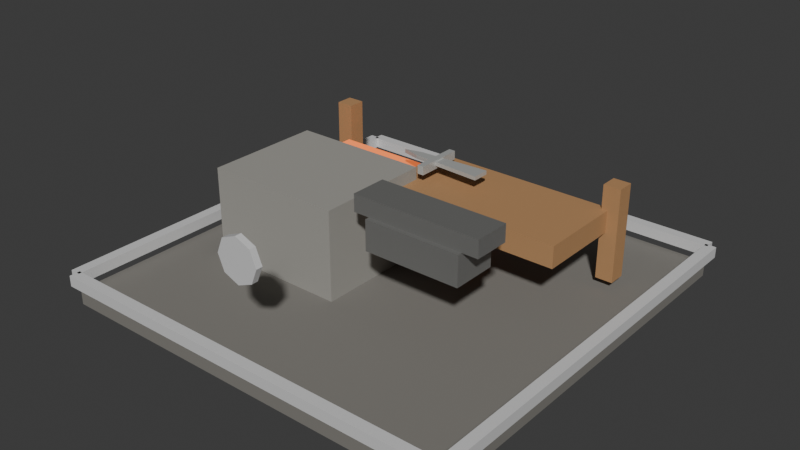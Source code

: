 # Source: t1_weapon_smith.blend  (saved by Blender 5.1.30; exported with 4.5.12 LTS)
import bpy
from mathutils import Matrix  # noqa: F401  (used for matrix-valued properties, if any)

bpy.ops.wm.read_factory_settings(use_empty=True)
scene = bpy.context.scene
scene.name = 'Scene'

# ---- materials (node trees are filled in below, after node groups)
mat_darkstone = bpy.data.materials.new('DarkStone')
mat_darkstone.diffuse_color = (0.21, 0.2, 0.18, 1.0)
mat_stone = bpy.data.materials.new('Stone')
mat_stone.diffuse_color = (0.34, 0.33, 0.3, 1.0)
mat_hotforgeglow = bpy.data.materials.new('HotForgeGlow')
mat_hotforgeglow.diffuse_color = (0.95, 0.28, 0.08, 1.0)
mat_darkmetal = bpy.data.materials.new('DarkMetal')
mat_darkmetal.diffuse_color = (0.24, 0.24, 0.23, 1.0)
mat_wood = bpy.data.materials.new('Wood')
mat_wood.diffuse_color = (0.46, 0.25, 0.11, 1.0)
mat_metal = bpy.data.materials.new('Metal')
mat_metal.diffuse_color = (0.6, 0.61, 0.59, 1.0)
mat_t1tieraccent = bpy.data.materials.new('T1TierAccent')
mat_t1tieraccent.diffuse_color = (0.72, 0.72, 0.72, 1.0)

# ---- material node trees
mat_darkstone.use_nodes = True; mat_darkstone.node_tree.nodes.clear()
_N = mat_darkstone.node_tree.nodes; _L = mat_darkstone.node_tree.links
n0 = _N.new('ShaderNodeBsdfPrincipled'); n0.name = 'Principled BSDF'; n0.location = (-200, 100)
n0.inputs[0].default_value = (0.21, 0.2, 0.18, 1.0)
n0.inputs[2].default_value = 0.9
n1 = _N.new('ShaderNodeOutputMaterial'); n1.name = 'Material Output'; n1.location = (200, 100)
_L.new(n0.outputs[0], n1.inputs[0])
n1.is_active_output = True
mat_stone.use_nodes = True; mat_stone.node_tree.nodes.clear()
_N = mat_stone.node_tree.nodes; _L = mat_stone.node_tree.links
n0 = _N.new('ShaderNodeBsdfPrincipled'); n0.name = 'Principled BSDF'; n0.location = (-200, 100)
n0.inputs[0].default_value = (0.34, 0.33, 0.3, 1.0)
n0.inputs[2].default_value = 0.82
n1 = _N.new('ShaderNodeOutputMaterial'); n1.name = 'Material Output'; n1.location = (200, 100)
_L.new(n0.outputs[0], n1.inputs[0])
n1.is_active_output = True
mat_hotforgeglow.use_nodes = True; mat_hotforgeglow.node_tree.nodes.clear()
_N = mat_hotforgeglow.node_tree.nodes; _L = mat_hotforgeglow.node_tree.links
n0 = _N.new('ShaderNodeBsdfPrincipled'); n0.name = 'Principled BSDF'; n0.location = (-200, 100)
n0.inputs[0].default_value = (0.95, 0.28, 0.08, 1.0)
n0.inputs[2].default_value = 0.35
n0.inputs[27].default_value = (0.95, 0.18, 0.04, 1.0)
n0.inputs[28].default_value = 0.75
n1 = _N.new('ShaderNodeOutputMaterial'); n1.name = 'Material Output'; n1.location = (200, 100)
_L.new(n0.outputs[0], n1.inputs[0])
n1.is_active_output = True
mat_darkmetal.use_nodes = True; mat_darkmetal.node_tree.nodes.clear()
_N = mat_darkmetal.node_tree.nodes; _L = mat_darkmetal.node_tree.links
n0 = _N.new('ShaderNodeBsdfPrincipled'); n0.name = 'Principled BSDF'; n0.location = (-200, 100)
n0.inputs[0].default_value = (0.24, 0.24, 0.23, 1.0)
n0.inputs[1].default_value = 0.4
n0.inputs[2].default_value = 0.34
n1 = _N.new('ShaderNodeOutputMaterial'); n1.name = 'Material Output'; n1.location = (200, 100)
_L.new(n0.outputs[0], n1.inputs[0])
n1.is_active_output = True
mat_wood.use_nodes = True; mat_wood.node_tree.nodes.clear()
_N = mat_wood.node_tree.nodes; _L = mat_wood.node_tree.links
n0 = _N.new('ShaderNodeBsdfPrincipled'); n0.name = 'Principled BSDF'; n0.location = (-200, 100)
n0.inputs[0].default_value = (0.46, 0.25, 0.11, 1.0)
n0.inputs[2].default_value = 0.75
n1 = _N.new('ShaderNodeOutputMaterial'); n1.name = 'Material Output'; n1.location = (200, 100)
_L.new(n0.outputs[0], n1.inputs[0])
n1.is_active_output = True
mat_metal.use_nodes = True; mat_metal.node_tree.nodes.clear()
_N = mat_metal.node_tree.nodes; _L = mat_metal.node_tree.links
n0 = _N.new('ShaderNodeBsdfPrincipled'); n0.name = 'Principled BSDF'; n0.location = (-200, 100)
n0.inputs[0].default_value = (0.6, 0.61, 0.59, 1.0)
n0.inputs[1].default_value = 0.35
n0.inputs[2].default_value = 0.32
n1 = _N.new('ShaderNodeOutputMaterial'); n1.name = 'Material Output'; n1.location = (200, 100)
_L.new(n0.outputs[0], n1.inputs[0])
n1.is_active_output = True
mat_t1tieraccent.use_nodes = True; mat_t1tieraccent.node_tree.nodes.clear()
_N = mat_t1tieraccent.node_tree.nodes; _L = mat_t1tieraccent.node_tree.links
n0 = _N.new('ShaderNodeBsdfPrincipled'); n0.name = 'Principled BSDF'; n0.location = (-200, 100)
n0.inputs[0].default_value = (0.72, 0.72, 0.72, 1.0)
n0.inputs[1].default_value = 0.1
n0.inputs[2].default_value = 0.52
n1 = _N.new('ShaderNodeOutputMaterial'); n1.name = 'Material Output'; n1.location = (200, 100)
_L.new(n0.outputs[0], n1.inputs[0])
n1.is_active_output = True

# ---- world
world_world = bpy.data.worlds.new('World'); scene.world = world_world
world_world.use_nodes = True; world_world.node_tree.nodes.clear()
_N = world_world.node_tree.nodes; _L = world_world.node_tree.links
n0 = _N.new('ShaderNodeOutputWorld'); n0.name = 'World Output'; n0.location = (200, 100)
n1 = _N.new('ShaderNodeBackground'); n1.name = 'Background'; n1.location = (-200, 100)
n1.inputs[0].default_value = (0.05088, 0.05088, 0.05088, 1.0)
_L.new(n1.outputs[0], n0.inputs[0])
n0.is_active_output = True
world_world.color = (0.05088, 0.05088, 0.05088)
world_world.sun_shadow_jitter_overblur = 0.0

# ---- meshes
me_footprintbase_mesh = bpy.data.meshes.new('FootprintBase_Mesh')
me_footprintbase_mesh.from_pydata([(-1.9, -1.9, -0.07), (-1.9, -1.9, 0.07), (-1.9, 1.9, -0.07), (-1.9, 1.9, 0.07), (1.9, -1.9, -0.07), (1.9, -1.9, 0.07), (1.9, 1.9, -0.07), (1.9, 1.9, 0.07)], [], [(0, 1, 3, 2), (2, 3, 7, 6), (6, 7, 5, 4), (4, 5, 1, 0), (2, 6, 4, 0), (7, 3, 1, 5)])
_uv = me_footprintbase_mesh.uv_layers.new(name='UVMap')
_uv.uv.foreach_set('vector', [0.375, 0.0, 0.625, 0.0, 0.625, 0.25, 0.375, 0.25, 0.375, 0.25, 0.625, 0.25, 0.625, 0.5, 0.375, 0.5, 0.375, 0.5, 0.625, 0.5, 0.625, 0.75, 0.375, 0.75, 0.375, 0.75, 0.625, 0.75, 0.625, 1.0, 0.375, 1.0, 0.125, 0.5, 0.375, 0.5, 0.375, 0.75, 0.125, 0.75, 0.625, 0.5, 0.875, 0.5, 0.875, 0.75, 0.625, 0.75])
me_footprintbase_mesh.materials.append(mat_darkstone)
me_footprintbase_mesh.update()
me_forgebody_mesh = bpy.data.meshes.new('ForgeBody_Mesh')
me_forgebody_mesh.from_pydata([(-0.65, -0.55, -0.425), (-0.65, -0.55, 0.425), (-0.65, 0.55, -0.425), (-0.65, 0.55, 0.425), (0.65, -0.55, -0.425), (0.65, -0.55, 0.425), (0.65, 0.55, -0.425), (0.65, 0.55, 0.425)], [], [(0, 1, 3, 2), (2, 3, 7, 6), (6, 7, 5, 4), (4, 5, 1, 0), (2, 6, 4, 0), (7, 3, 1, 5)])
_uv = me_forgebody_mesh.uv_layers.new(name='UVMap')
_uv.uv.foreach_set('vector', [0.375, 0.0, 0.625, 0.0, 0.625, 0.25, 0.375, 0.25, 0.375, 0.25, 0.625, 0.25, 0.625, 0.5, 0.375, 0.5, 0.375, 0.5, 0.625, 0.5, 0.625, 0.75, 0.375, 0.75, 0.375, 0.75, 0.625, 0.75, 0.625, 1.0, 0.375, 1.0, 0.125, 0.5, 0.375, 0.5, 0.375, 0.75, 0.125, 0.75, 0.625, 0.5, 0.875, 0.5, 0.875, 0.75, 0.625, 0.75])
me_forgebody_mesh.materials.append(mat_stone)
me_forgebody_mesh.update()
me_forgeglow_mesh = bpy.data.meshes.new('ForgeGlow_Mesh')
me_forgeglow_mesh.from_pydata([(-0.475, -0.35, -0.09), (-0.475, -0.35, 0.09), (-0.475, 0.35, -0.09), (-0.475, 0.35, 0.09), (0.475, -0.35, -0.09), (0.475, -0.35, 0.09), (0.475, 0.35, -0.09), (0.475, 0.35, 0.09)], [], [(0, 1, 3, 2), (2, 3, 7, 6), (6, 7, 5, 4), (4, 5, 1, 0), (2, 6, 4, 0), (7, 3, 1, 5)])
_uv = me_forgeglow_mesh.uv_layers.new(name='UVMap')
_uv.uv.foreach_set('vector', [0.375, 0.0, 0.625, 0.0, 0.625, 0.25, 0.375, 0.25, 0.375, 0.25, 0.625, 0.25, 0.625, 0.5, 0.375, 0.5, 0.375, 0.5, 0.625, 0.5, 0.625, 0.75, 0.375, 0.75, 0.375, 0.75, 0.625, 0.75, 0.625, 1.0, 0.375, 1.0, 0.125, 0.5, 0.375, 0.5, 0.375, 0.75, 0.125, 0.75, 0.625, 0.5, 0.875, 0.5, 0.875, 0.75, 0.625, 0.75])
me_forgeglow_mesh.materials.append(mat_hotforgeglow)
me_forgeglow_mesh.update()
me_anvilbody_mesh = bpy.data.meshes.new('AnvilBody_Mesh')
me_anvilbody_mesh.from_pydata([(-0.45, -0.21, -0.14), (-0.45, -0.21, 0.14), (-0.45, 0.21, -0.14), (-0.45, 0.21, 0.14), (0.45, -0.21, -0.14), (0.45, -0.21, 0.14), (0.45, 0.21, -0.14), (0.45, 0.21, 0.14)], [], [(0, 1, 3, 2), (2, 3, 7, 6), (6, 7, 5, 4), (4, 5, 1, 0), (2, 6, 4, 0), (7, 3, 1, 5)])
_uv = me_anvilbody_mesh.uv_layers.new(name='UVMap')
_uv.uv.foreach_set('vector', [0.375, 0.0, 0.625, 0.0, 0.625, 0.25, 0.375, 0.25, 0.375, 0.25, 0.625, 0.25, 0.625, 0.5, 0.375, 0.5, 0.375, 0.5, 0.625, 0.5, 0.625, 0.75, 0.375, 0.75, 0.375, 0.75, 0.625, 0.75, 0.625, 1.0, 0.375, 1.0, 0.125, 0.5, 0.375, 0.5, 0.375, 0.75, 0.125, 0.75, 0.625, 0.5, 0.875, 0.5, 0.875, 0.75, 0.625, 0.75])
me_anvilbody_mesh.materials.append(mat_darkmetal)
me_anvilbody_mesh.update()
me_anviltop_mesh = bpy.data.meshes.new('AnvilTop_Mesh')
me_anviltop_mesh.from_pydata([(-0.6, -0.17, -0.08), (-0.6, -0.17, 0.08), (-0.6, 0.17, -0.08), (-0.6, 0.17, 0.08), (0.6, -0.17, -0.08), (0.6, -0.17, 0.08), (0.6, 0.17, -0.08), (0.6, 0.17, 0.08)], [], [(0, 1, 3, 2), (2, 3, 7, 6), (6, 7, 5, 4), (4, 5, 1, 0), (2, 6, 4, 0), (7, 3, 1, 5)])
_uv = me_anviltop_mesh.uv_layers.new(name='UVMap')
_uv.uv.foreach_set('vector', [0.375, 0.0, 0.625, 0.0, 0.625, 0.25, 0.375, 0.25, 0.375, 0.25, 0.625, 0.25, 0.625, 0.5, 0.375, 0.5, 0.375, 0.5, 0.625, 0.5, 0.625, 0.75, 0.375, 0.75, 0.375, 0.75, 0.625, 0.75, 0.625, 1.0, 0.375, 1.0, 0.125, 0.5, 0.375, 0.5, 0.375, 0.75, 0.125, 0.75, 0.625, 0.5, 0.875, 0.5, 0.875, 0.75, 0.625, 0.75])
me_anviltop_mesh.materials.append(mat_darkmetal)
me_anviltop_mesh.update()
me_worktable_mesh = bpy.data.meshes.new('WorkTable_Mesh')
me_worktable_mesh.from_pydata([(-0.875, -0.425, -0.1), (-0.875, -0.425, 0.1), (-0.875, 0.425, -0.1), (-0.875, 0.425, 0.1), (0.875, -0.425, -0.1), (0.875, -0.425, 0.1), (0.875, 0.425, -0.1), (0.875, 0.425, 0.1)], [], [(0, 1, 3, 2), (2, 3, 7, 6), (6, 7, 5, 4), (4, 5, 1, 0), (2, 6, 4, 0), (7, 3, 1, 5)])
_uv = me_worktable_mesh.uv_layers.new(name='UVMap')
_uv.uv.foreach_set('vector', [0.375, 0.0, 0.625, 0.0, 0.625, 0.25, 0.375, 0.25, 0.375, 0.25, 0.625, 0.25, 0.625, 0.5, 0.375, 0.5, 0.375, 0.5, 0.625, 0.5, 0.625, 0.75, 0.375, 0.75, 0.375, 0.75, 0.625, 0.75, 0.625, 1.0, 0.375, 1.0, 0.125, 0.5, 0.375, 0.5, 0.375, 0.75, 0.125, 0.75, 0.625, 0.5, 0.875, 0.5, 0.875, 0.75, 0.625, 0.75])
me_worktable_mesh.materials.append(mat_wood)
me_worktable_mesh.update()
me_rackpostl_mesh = bpy.data.meshes.new('RackPostL_Mesh')
me_rackpostl_mesh.from_pydata([(-0.08, -0.08, -0.43), (-0.08, -0.08, 0.43), (-0.08, 0.08, -0.43), (-0.08, 0.08, 0.43), (0.08, -0.08, -0.43), (0.08, -0.08, 0.43), (0.08, 0.08, -0.43), (0.08, 0.08, 0.43)], [], [(0, 1, 3, 2), (2, 3, 7, 6), (6, 7, 5, 4), (4, 5, 1, 0), (2, 6, 4, 0), (7, 3, 1, 5)])
_uv = me_rackpostl_mesh.uv_layers.new(name='UVMap')
_uv.uv.foreach_set('vector', [0.375, 0.0, 0.625, 0.0, 0.625, 0.25, 0.375, 0.25, 0.375, 0.25, 0.625, 0.25, 0.625, 0.5, 0.375, 0.5, 0.375, 0.5, 0.625, 0.5, 0.625, 0.75, 0.375, 0.75, 0.375, 0.75, 0.625, 0.75, 0.625, 1.0, 0.375, 1.0, 0.125, 0.5, 0.375, 0.5, 0.375, 0.75, 0.125, 0.75, 0.625, 0.5, 0.875, 0.5, 0.875, 0.75, 0.625, 0.75])
me_rackpostl_mesh.materials.append(mat_wood)
me_rackpostl_mesh.update()
me_rackpostr_mesh = bpy.data.meshes.new('RackPostR_Mesh')
me_rackpostr_mesh.from_pydata([(-0.08, -0.08, -0.43), (-0.08, -0.08, 0.43), (-0.08, 0.08, -0.43), (-0.08, 0.08, 0.43), (0.08, -0.08, -0.43), (0.08, -0.08, 0.43), (0.08, 0.08, -0.43), (0.08, 0.08, 0.43)], [], [(0, 1, 3, 2), (2, 3, 7, 6), (6, 7, 5, 4), (4, 5, 1, 0), (2, 6, 4, 0), (7, 3, 1, 5)])
_uv = me_rackpostr_mesh.uv_layers.new(name='UVMap')
_uv.uv.foreach_set('vector', [0.375, 0.0, 0.625, 0.0, 0.625, 0.25, 0.375, 0.25, 0.375, 0.25, 0.625, 0.25, 0.625, 0.5, 0.375, 0.5, 0.375, 0.5, 0.625, 0.5, 0.625, 0.75, 0.375, 0.75, 0.375, 0.75, 0.625, 0.75, 0.625, 1.0, 0.375, 1.0, 0.125, 0.5, 0.375, 0.5, 0.375, 0.75, 0.125, 0.75, 0.625, 0.5, 0.875, 0.5, 0.875, 0.75, 0.625, 0.75])
me_rackpostr_mesh.materials.append(mat_wood)
me_rackpostr_mesh.update()
me_swordblankblade_mesh = bpy.data.meshes.new('SwordBlankBlade_Mesh')
me_swordblankblade_mesh.from_pydata([(-0.08, 0.0, 0.9925), (-0.04, 0.66, 0.9925), (0.0, 0.82, 0.9925), (0.04, 0.66, 0.9925), (0.08, 0.0, 0.9925), (-0.08, 0.0, 1.028), (-0.04, 0.66, 1.028), (0.0, 0.82, 1.028), (0.04, 0.66, 1.028), (0.08, 0.0, 1.028)], [], [(4, 3, 2, 1, 0), (5, 6, 7, 8, 9), (0, 1, 6, 5), (1, 2, 7, 6), (2, 3, 8, 7), (3, 4, 9, 8), (4, 0, 5, 9)])
me_swordblankblade_mesh.materials.append(mat_metal)
me_swordblankblade_mesh.update()
me_swordblankguard_mesh = bpy.data.meshes.new('SwordBlankGuard_Mesh')
me_swordblankguard_mesh.from_pydata([(-0.22, -0.03, -0.04), (-0.22, -0.03, 0.04), (-0.22, 0.03, -0.04), (-0.22, 0.03, 0.04), (0.22, -0.03, -0.04), (0.22, -0.03, 0.04), (0.22, 0.03, -0.04), (0.22, 0.03, 0.04)], [], [(0, 1, 3, 2), (2, 3, 7, 6), (6, 7, 5, 4), (4, 5, 1, 0), (2, 6, 4, 0), (7, 3, 1, 5)])
_uv = me_swordblankguard_mesh.uv_layers.new(name='UVMap')
_uv.uv.foreach_set('vector', [0.375, 0.0, 0.625, 0.0, 0.625, 0.25, 0.375, 0.25, 0.375, 0.25, 0.625, 0.25, 0.625, 0.5, 0.375, 0.5, 0.375, 0.5, 0.625, 0.5, 0.625, 0.75, 0.375, 0.75, 0.375, 0.75, 0.625, 0.75, 0.625, 1.0, 0.375, 1.0, 0.125, 0.5, 0.375, 0.5, 0.375, 0.75, 0.125, 0.75, 0.625, 0.5, 0.875, 0.5, 0.875, 0.75, 0.625, 0.75])
me_swordblankguard_mesh.materials.append(mat_metal)
me_swordblankguard_mesh.update()
me_tierfronttrim_mesh = bpy.data.meshes.new('TierFrontTrim_Mesh')
me_tierfronttrim_mesh.from_pydata([(-1.91, -0.05, -0.05), (-1.91, -0.05, 0.05), (-1.91, 0.05, -0.05), (-1.91, 0.05, 0.05), (1.91, -0.05, -0.05), (1.91, -0.05, 0.05), (1.91, 0.05, -0.05), (1.91, 0.05, 0.05)], [], [(0, 1, 3, 2), (2, 3, 7, 6), (6, 7, 5, 4), (4, 5, 1, 0), (2, 6, 4, 0), (7, 3, 1, 5)])
_uv = me_tierfronttrim_mesh.uv_layers.new(name='UVMap')
_uv.uv.foreach_set('vector', [0.375, 0.0, 0.625, 0.0, 0.625, 0.25, 0.375, 0.25, 0.375, 0.25, 0.625, 0.25, 0.625, 0.5, 0.375, 0.5, 0.375, 0.5, 0.625, 0.5, 0.625, 0.75, 0.375, 0.75, 0.375, 0.75, 0.625, 0.75, 0.625, 1.0, 0.375, 1.0, 0.125, 0.5, 0.375, 0.5, 0.375, 0.75, 0.125, 0.75, 0.625, 0.5, 0.875, 0.5, 0.875, 0.75, 0.625, 0.75])
me_tierfronttrim_mesh.materials.append(mat_t1tieraccent)
me_tierfronttrim_mesh.update()
me_tierbacktrim_mesh = bpy.data.meshes.new('TierBackTrim_Mesh')
me_tierbacktrim_mesh.from_pydata([(-1.91, -0.05, -0.05), (-1.91, -0.05, 0.05), (-1.91, 0.05, -0.05), (-1.91, 0.05, 0.05), (1.91, -0.05, -0.05), (1.91, -0.05, 0.05), (1.91, 0.05, -0.05), (1.91, 0.05, 0.05)], [], [(0, 1, 3, 2), (2, 3, 7, 6), (6, 7, 5, 4), (4, 5, 1, 0), (2, 6, 4, 0), (7, 3, 1, 5)])
_uv = me_tierbacktrim_mesh.uv_layers.new(name='UVMap')
_uv.uv.foreach_set('vector', [0.375, 0.0, 0.625, 0.0, 0.625, 0.25, 0.375, 0.25, 0.375, 0.25, 0.625, 0.25, 0.625, 0.5, 0.375, 0.5, 0.375, 0.5, 0.625, 0.5, 0.625, 0.75, 0.375, 0.75, 0.375, 0.75, 0.625, 0.75, 0.625, 1.0, 0.375, 1.0, 0.125, 0.5, 0.375, 0.5, 0.375, 0.75, 0.125, 0.75, 0.625, 0.5, 0.875, 0.5, 0.875, 0.75, 0.625, 0.75])
me_tierbacktrim_mesh.materials.append(mat_t1tieraccent)
me_tierbacktrim_mesh.update()
me_tierlefttrim_mesh = bpy.data.meshes.new('TierLeftTrim_Mesh')
me_tierlefttrim_mesh.from_pydata([(-0.05, -1.91, -0.05), (-0.05, -1.91, 0.05), (-0.05, 1.91, -0.05), (-0.05, 1.91, 0.05), (0.05, -1.91, -0.05), (0.05, -1.91, 0.05), (0.05, 1.91, -0.05), (0.05, 1.91, 0.05)], [], [(0, 1, 3, 2), (2, 3, 7, 6), (6, 7, 5, 4), (4, 5, 1, 0), (2, 6, 4, 0), (7, 3, 1, 5)])
_uv = me_tierlefttrim_mesh.uv_layers.new(name='UVMap')
_uv.uv.foreach_set('vector', [0.375, 0.0, 0.625, 0.0, 0.625, 0.25, 0.375, 0.25, 0.375, 0.25, 0.625, 0.25, 0.625, 0.5, 0.375, 0.5, 0.375, 0.5, 0.625, 0.5, 0.625, 0.75, 0.375, 0.75, 0.375, 0.75, 0.625, 0.75, 0.625, 1.0, 0.375, 1.0, 0.125, 0.5, 0.375, 0.5, 0.375, 0.75, 0.125, 0.75, 0.625, 0.5, 0.875, 0.5, 0.875, 0.75, 0.625, 0.75])
me_tierlefttrim_mesh.materials.append(mat_t1tieraccent)
me_tierlefttrim_mesh.update()
me_tierrighttrim_mesh = bpy.data.meshes.new('TierRightTrim_Mesh')
me_tierrighttrim_mesh.from_pydata([(-0.05, -1.91, -0.05), (-0.05, -1.91, 0.05), (-0.05, 1.91, -0.05), (-0.05, 1.91, 0.05), (0.05, -1.91, -0.05), (0.05, -1.91, 0.05), (0.05, 1.91, -0.05), (0.05, 1.91, 0.05)], [], [(0, 1, 3, 2), (2, 3, 7, 6), (6, 7, 5, 4), (4, 5, 1, 0), (2, 6, 4, 0), (7, 3, 1, 5)])
_uv = me_tierrighttrim_mesh.uv_layers.new(name='UVMap')
_uv.uv.foreach_set('vector', [0.375, 0.0, 0.625, 0.0, 0.625, 0.25, 0.375, 0.25, 0.375, 0.25, 0.625, 0.25, 0.625, 0.5, 0.375, 0.5, 0.375, 0.5, 0.625, 0.5, 0.625, 0.75, 0.375, 0.75, 0.375, 0.75, 0.625, 0.75, 0.625, 1.0, 0.375, 1.0, 0.125, 0.5, 0.375, 0.5, 0.375, 0.75, 0.125, 0.75, 0.625, 0.5, 0.875, 0.5, 0.875, 0.75, 0.625, 0.75])
me_tierrighttrim_mesh.materials.append(mat_t1tieraccent)
me_tierrighttrim_mesh.update()
me_tieremblem_mesh = bpy.data.meshes.new('TierEmblem_Mesh')
me_tieremblem_mesh.from_pydata([(0.0, 0.2, -0.03), (0.0, 0.2, 0.03), (0.1414, 0.1414, -0.03), (0.1414, 0.1414, 0.03), (0.2, 0.0, -0.03), (0.2, 0.0, 0.03), (0.1414, -0.1414, -0.03), (0.1414, -0.1414, 0.03), (0.0, -0.2, -0.03), (0.0, -0.2, 0.03), (-0.1414, -0.1414, -0.03), (-0.1414, -0.1414, 0.03), (-0.2, 0.0, -0.03), (-0.2, 0.0, 0.03), (-0.1414, 0.1414, -0.03), (-0.1414, 0.1414, 0.03)], [], [(0, 1, 3, 2), (2, 3, 5, 4), (4, 5, 7, 6), (6, 7, 9, 8), (8, 9, 11, 10), (10, 11, 13, 12), (3, 1, 15, 13, 11, 9, 7, 5), (12, 13, 15, 14), (14, 15, 1, 0), (0, 2, 4, 6, 8, 10, 12, 14)])
_uv = me_tieremblem_mesh.uv_layers.new(name='UVMap')
_uv.uv.foreach_set('vector', [1.0, 0.5, 1.0, 1.0, 0.875, 1.0, 0.875, 0.5, 0.875, 0.5, 0.875, 1.0, 0.75, 1.0, 0.75, 0.5, 0.75, 0.5, 0.75, 1.0, 0.625, 1.0, 0.625, 0.5, 0.625, 0.5, 0.625, 1.0, 0.5, 1.0, 0.5, 0.5, 0.5, 0.5, 0.5, 1.0, 0.375, 1.0, 0.375, 0.5, 0.375, 0.5, 0.375, 1.0, 0.25, 1.0, 0.25, 0.5, 0.4197, 0.4197, 0.25, 0.49, 0.08029, 0.4197, 0.01, 0.25, 0.08029, 0.08029, 0.25, 0.01, 0.4197, 0.08029, 0.49, 0.25, 0.25, 0.5, 0.25, 1.0, 0.125, 1.0, 0.125, 0.5, 0.125, 0.5, 0.125, 1.0, 0.0, 1.0, 0.0, 0.5, 0.75, 0.49, 0.9197, 0.4197, 0.99, 0.25, 0.9197, 0.08029, 0.75, 0.01, 0.5803, 0.08029, 0.51, 0.25, 0.5803, 0.4197])
me_tieremblem_mesh.materials.append(mat_t1tieraccent)
me_tieremblem_mesh.update()

# ---- objects
ob_t1weaponsmith = bpy.data.objects.new('T1WeaponSmith', None)
ob_footprintbase = bpy.data.objects.new('FootprintBase', me_footprintbase_mesh)
ob_forgebody = bpy.data.objects.new('ForgeBody', me_forgebody_mesh)
ob_forgeglow = bpy.data.objects.new('ForgeGlow', me_forgeglow_mesh)
ob_anvilbody = bpy.data.objects.new('AnvilBody', me_anvilbody_mesh)
ob_anviltop = bpy.data.objects.new('AnvilTop', me_anviltop_mesh)
ob_worktable = bpy.data.objects.new('WorkTable', me_worktable_mesh)
ob_rackpostl = bpy.data.objects.new('RackPostL', me_rackpostl_mesh)
ob_rackpostr = bpy.data.objects.new('RackPostR', me_rackpostr_mesh)
ob_swordblankblade = bpy.data.objects.new('SwordBlankBlade', me_swordblankblade_mesh)
ob_swordblankguard = bpy.data.objects.new('SwordBlankGuard', me_swordblankguard_mesh)
ob_tierfronttrim = bpy.data.objects.new('TierFrontTrim', me_tierfronttrim_mesh)
ob_tierbacktrim = bpy.data.objects.new('TierBackTrim', me_tierbacktrim_mesh)
ob_tierlefttrim = bpy.data.objects.new('TierLeftTrim', me_tierlefttrim_mesh)
ob_tierrighttrim = bpy.data.objects.new('TierRightTrim', me_tierrighttrim_mesh)
ob_tieremblem = bpy.data.objects.new('TierEmblem', me_tieremblem_mesh)

# ---- transforms, parenting, visibility, modifiers, constraints
ob_t1weaponsmith.location = (0.0, 0.0, 0.0)
ob_footprintbase.parent = ob_t1weaponsmith
ob_footprintbase.location = (0.0, 0.0, 0.07)
ob_forgebody.parent = ob_t1weaponsmith
ob_forgebody.location = (-0.8, -0.15, 0.55)
ob_forgeglow.parent = ob_t1weaponsmith
ob_forgeglow.location = (-0.8, 0.43, 0.72)
ob_anvilbody.parent = ob_t1weaponsmith
ob_anvilbody.location = (0.65, -0.45, 0.86)
ob_anviltop.parent = ob_t1weaponsmith
ob_anviltop.location = (0.65, -0.45, 1.08)
ob_worktable.parent = ob_t1weaponsmith
ob_worktable.location = (0.55, 0.55, 0.76)
ob_rackpostl.parent = ob_t1weaponsmith
ob_rackpostl.location = (-1.45, 1.0, 0.65)
ob_rackpostr.parent = ob_t1weaponsmith
ob_rackpostr.location = (1.45, 1.0, 0.65)
ob_swordblankblade.parent = ob_t1weaponsmith
ob_swordblankblade.location = (0.42, 0.55, 0.0)
ob_swordblankblade.rotation_euler = (0.0, 0.0, 1.571)
ob_swordblankguard.parent = ob_t1weaponsmith
ob_swordblankguard.location = (-0.05, 0.55, 1.0)
ob_swordblankguard.rotation_euler = (0.0, 0.0, 1.571)
ob_tierfronttrim.parent = ob_t1weaponsmith
ob_tierfronttrim.location = (0.0, -1.93, 0.255)
ob_tierbacktrim.parent = ob_t1weaponsmith
ob_tierbacktrim.location = (0.0, 1.93, 0.255)
ob_tierlefttrim.parent = ob_t1weaponsmith
ob_tierlefttrim.location = (-1.93, 0.0, 0.255)
ob_tierrighttrim.parent = ob_t1weaponsmith
ob_tierrighttrim.location = (1.93, 0.0, 0.255)
ob_tieremblem.parent = ob_t1weaponsmith
ob_tieremblem.location = (0.0, -1.78, 1.05)
ob_tieremblem.rotation_euler = (1.571, 0.0, 0.0)

# ---- collection membership
scene.collection.objects.link(ob_t1weaponsmith)
scene.collection.objects.link(ob_footprintbase)
scene.collection.objects.link(ob_forgebody)
scene.collection.objects.link(ob_forgeglow)
scene.collection.objects.link(ob_anvilbody)
scene.collection.objects.link(ob_anviltop)
scene.collection.objects.link(ob_worktable)
scene.collection.objects.link(ob_rackpostl)
scene.collection.objects.link(ob_rackpostr)
scene.collection.objects.link(ob_swordblankblade)
scene.collection.objects.link(ob_swordblankguard)
scene.collection.objects.link(ob_tierfronttrim)
scene.collection.objects.link(ob_tierbacktrim)
scene.collection.objects.link(ob_tierlefttrim)
scene.collection.objects.link(ob_tierrighttrim)
scene.collection.objects.link(ob_tieremblem)

# ---- scene / render settings (as saved in the file)
scene.frame_start = 1; scene.frame_end = 250; scene.frame_set(1)
scene.render.engine = 'BLENDER_EEVEE_NEXT'
scene.render.bake_bias = 0.0
scene.render.bake_samples = 0
scene.cycles.sampling_pattern = 'TABULATED_SOBOL'
scene.eevee.use_volume_custom_range = False
bpy.context.view_layer.update()

# ---- added for rendering (the .blend has no active camera and no usable light): camera, sun
cam_auto = bpy.data.cameras.new('AutoCamera')
cam_auto.lens = 50.0
cam_auto.sensor_width = 36.0
cam_auto.clip_end = 1000.0
ob_auto_camera = bpy.data.objects.new('AutoCamera', cam_auto)
scene.collection.objects.link(ob_auto_camera)
ob_auto_camera.location = (5.30902, -6.37083, 4.87222)
ob_auto_camera.rotation_euler = (1.09748, -7.21219e-08, 0.694738)
scene.camera = ob_auto_camera
light_auto_sun = bpy.data.lights.new('AutoSun', 'SUN')
light_auto_sun.energy = 3.0
light_auto_sun.angle = 0.0523599
ob_auto_sun = bpy.data.objects.new('AutoSun', light_auto_sun)
scene.collection.objects.link(ob_auto_sun)
ob_auto_sun.rotation_euler = (0.872665, 0.174533, 0.523599)
bpy.context.view_layer.update()

